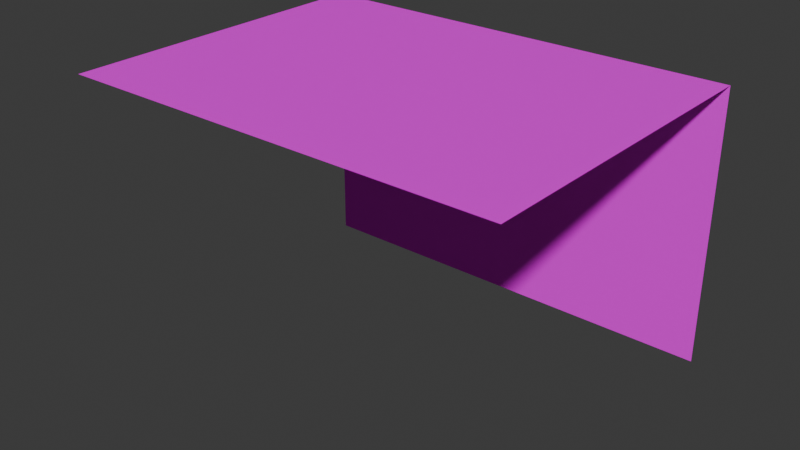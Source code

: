 # Source: Pool01_StrLen2.blend  (saved by Blender 4.3.32; exported with 4.5.12 LTS)
import bpy
from mathutils import Matrix  # noqa: F401  (used for matrix-valued properties, if any)

bpy.ops.wm.read_factory_settings(use_empty=True)
scene = bpy.context.scene
scene.name = 'Scene'

# ---- collections
col_collection = bpy.data.collections.new('Collection'); scene.collection.children.link(col_collection)

# ---- images (referenced by path relative to the original .blend; pixels are not part of the script)
import os
ASSET_DIR = os.environ.get("B2B_ASSET_DIR", "")  # directory of the original .blend (textures are referenced by path, not embedded)
HERE = os.path.dirname(os.path.abspath(__file__))  # packed textures are extracted next to this script under _unpacked/

def load_image(name, relpath, width, height, colorspace="sRGB"):
    """Load a texture the original file referenced (path relative to the .blend, or extracted next to this script)."""
    p = next((c for c in (os.path.join(HERE, relpath), os.path.join(ASSET_DIR, relpath)) if relpath and os.path.exists(c)), "")
    if p:
        img = bpy.data.images.load(p, check_existing=True)
        img.name = name
    else:  # same state as the original file: an image datablock whose file is absent (Cycles renders it pink)
        img = bpy.data.images.new(name, width, height)
        img.source = "FILE"
        img.filepath = "//" + (relpath or name)
    img.colorspace_settings.name = colorspace
    return img
img_pool01edge_a_jpg_001 = load_image('Pool01Edge_a.jpg.001', 'Pool01Edge_a.jpg', 1024, 1024, 'sRGB')
img_brickspool01_jpg = load_image('BricksPool01.jpg', 'BricksPool01.jpg', 1024, 1024, 'sRGB')

# ---- materials (node trees are filled in below, after node groups)
mat_primary = bpy.data.materials.new('Primary')
mat_primary.alpha_threshold = 0.0
mat_primary.roughness = 0.5
mat_primary.line_color = (0.0, 0.0, 0.0, 1.0)
mat_secondary = bpy.data.materials.new('Secondary')

# ---- material node trees
mat_primary.use_nodes = True; mat_primary.node_tree.nodes.clear()
_N = mat_primary.node_tree.nodes; _L = mat_primary.node_tree.links
n0 = _N.new('ShaderNodeOutputMaterial'); n0.name = 'Material Output'; n0.location = (300, 300)
n1 = _N.new('ShaderNodeBsdfPrincipled'); n1.name = 'Principled BSDF'; n1.location = (10, 300)
n1.inputs[3].default_value = 1.45
n1.inputs[13].default_value = 0.05
n2 = _N.new('ShaderNodeTexImage'); n2.name = 'Image Texture'; n2.location = (-280, 280)
n2.image = img_pool01edge_a_jpg_001
n2.interpolation = 'Closest'
_L.new(n1.outputs[0], n0.inputs[0])
_L.new(n2.outputs[0], n1.inputs[0])
n0.is_active_output = True
mat_secondary.use_nodes = True; mat_secondary.node_tree.nodes.clear()
_N = mat_secondary.node_tree.nodes; _L = mat_secondary.node_tree.links
n0 = _N.new('ShaderNodeBsdfPrincipled'); n0.name = 'Principled BSDF'; n0.location = (10, 300)
n0.inputs[13].default_value = 0.05
n1 = _N.new('ShaderNodeOutputMaterial'); n1.name = 'Material Output'; n1.location = (300, 300)
n2 = _N.new('ShaderNodeTexImage'); n2.name = 'Image Texture'; n2.location = (-280, 280)
n2.image = img_brickspool01_jpg
n2.interpolation = 'Closest'
_L.new(n0.outputs[0], n1.inputs[0])
_L.new(n2.outputs[0], n0.inputs[0])
n1.is_active_output = True

# ---- world
world_world = bpy.data.worlds.new('World'); scene.world = world_world
world_world.use_nodes = True; world_world.node_tree.nodes.clear()
_N = world_world.node_tree.nodes; _L = world_world.node_tree.links
n0 = _N.new('ShaderNodeOutputWorld'); n0.name = 'World Output'; n0.location = (300, 300)
n1 = _N.new('ShaderNodeBackground'); n1.name = 'Background'; n1.location = (10, 300)
n1.inputs[0].default_value = (0.05088, 0.05088, 0.05088, 1.0)
_L.new(n1.outputs[0], n0.inputs[0])
n0.is_active_output = True
world_world.color = (0.05088, 0.05088, 0.05088)
world_world.sun_shadow_jitter_overblur = 0.0

# ---- meshes
me_cube_001 = bpy.data.meshes.new('Cube.001')
me_cube_001.from_pydata([(2.0, -4.0, 0.0), (2.0, -1.0, 0.0), (2.0, -1.0, -2.5), (-2.0, -1.0, 0.0), (-2.0, -1.0, -2.5), (-2.0, -4.0, 0.0)], [], [(2, 4, 3, 1), (1, 3, 5, 0)])
me_cube_001.polygons.foreach_set('material_index', [1, 0])
_uv = me_cube_001.uv_layers.new(name='UVMap')
_uv.uv.foreach_set('vector', [0.957, 0.5571, -0.08984, 0.5571, -0.08984, -0.1848, 0.957, -0.1848, 0.9414, 1.0, -0.05859, 1.0, -0.05859, 0.0, 0.9414, 0.0])
me_cube_001.materials.append(mat_primary)
me_cube_001.materials.append(mat_secondary)
me_cube_001.use_mirror_vertex_groups = False
me_cube_001.update()

# ---- objects
ob_pool01_strlen2 = bpy.data.objects.new('Pool01_StrLen2', me_cube_001)

# ---- transforms, parenting, visibility, modifiers, constraints
ob_pool01_strlen2.location = (0.0, 0.0, 0.0)
ob_pool01_strlen2.lock_rotations_4d = False
ob_pool01_strlen2.empty_display_type = 'ARROWS'
ob_pool01_strlen2.lineart.crease_threshold = 0.0

# ---- collection membership
col_collection.objects.link(ob_pool01_strlen2)

# ---- scene / render settings (as saved in the file)
scene.frame_start = 1; scene.frame_end = 250; scene.frame_set(1)
scene.render.engine = 'BLENDER_EEVEE_NEXT'
bpy.context.view_layer.update()

# ---- added for rendering (the .blend has no active camera and no usable light): camera, sun
cam_auto = bpy.data.cameras.new('AutoCamera')
cam_auto.lens = 50.0
cam_auto.sensor_width = 36.0
cam_auto.clip_end = 1000.0
ob_auto_camera = bpy.data.objects.new('AutoCamera', cam_auto)
scene.collection.objects.link(ob_auto_camera)
ob_auto_camera.location = (5.17216, -8.7066, 2.88773)
ob_auto_camera.rotation_euler = (1.09748, -7.21219e-08, 0.694738)
scene.camera = ob_auto_camera
light_auto_sun = bpy.data.lights.new('AutoSun', 'SUN')
light_auto_sun.energy = 3.0
light_auto_sun.angle = 0.0523599
ob_auto_sun = bpy.data.objects.new('AutoSun', light_auto_sun)
scene.collection.objects.link(ob_auto_sun)
ob_auto_sun.rotation_euler = (0.872665, 0.174533, 0.523599)
bpy.context.view_layer.update()
